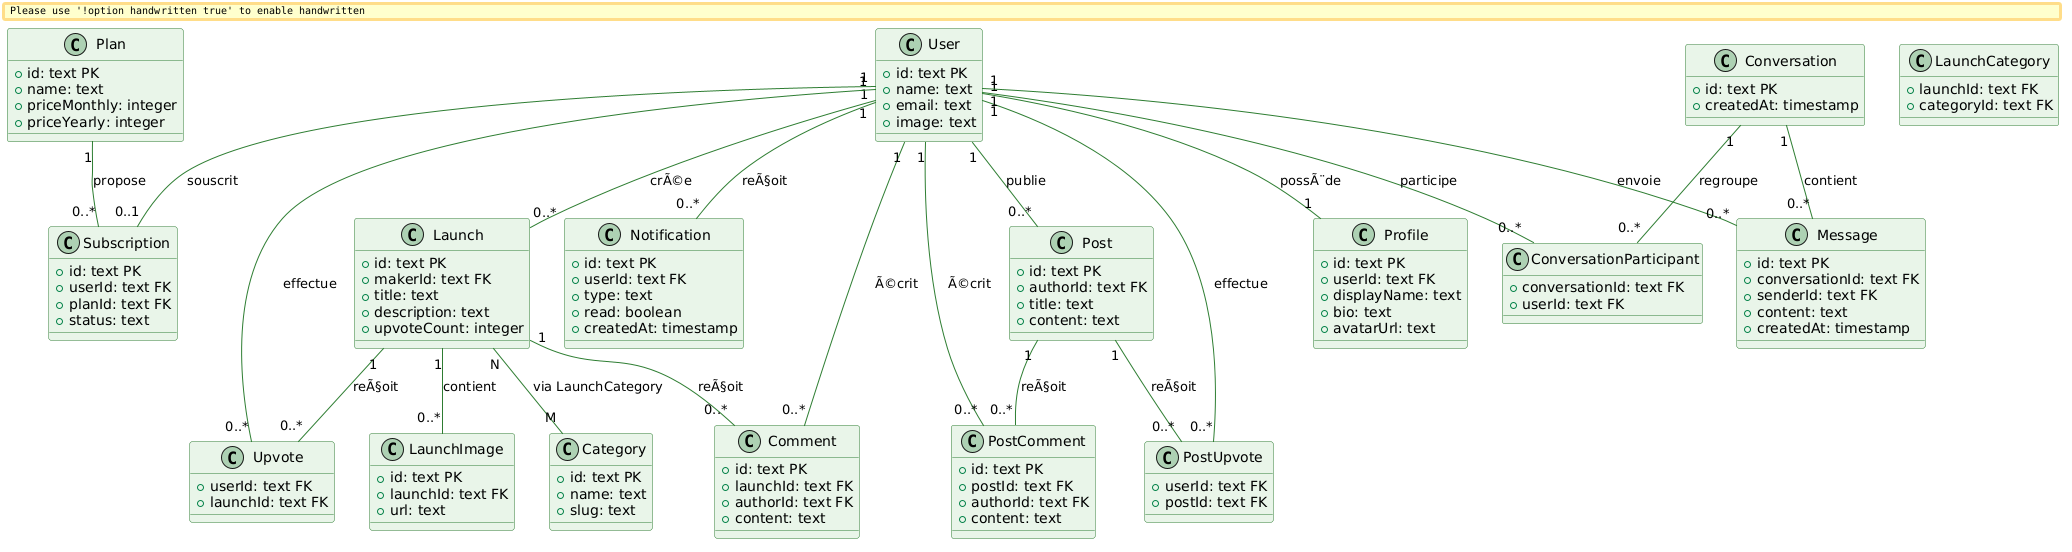

The diagram above was rendered by PlantUML. Its source (embedded in the PNG):
@startuml
skinparam handwritten false
skinparam backgroundColor #FEFEFE
skinparam class {
    BackgroundColor #E8F5E9
    BorderColor #2E7D32
    ArrowColor #2E7D32
}

class User {
    + id: text PK
    + name: text
    + email: text
    + image: text
}

class Profile {
    + id: text PK
    + userId: text FK
    + displayName: text
    + bio: text
    + avatarUrl: text
}

class Launch {
    + id: text PK
    + makerId: text FK
    + title: text
    + description: text
    + upvoteCount: integer
}

class Category {
    + id: text PK
    + name: text
    + slug: text
}

class LaunchCategory {
    + launchId: text FK
    + categoryId: text FK
}

class Upvote {
    + userId: text FK
    + launchId: text FK
}

class Plan {
    + id: text PK
    + name: text
    + priceMonthly: integer
    + priceYearly: integer
}

class Subscription {
    + id: text PK
    + userId: text FK
    + planId: text FK
    + status: text
}

class Conversation {
    + id: text PK
    + createdAt: timestamp
}

class ConversationParticipant {
    + conversationId: text FK
    + userId: text FK
}

class Message {
    + id: text PK
    + conversationId: text FK
    + senderId: text FK
    + content: text
    + createdAt: timestamp
}

class Notification {
    + id: text PK
    + userId: text FK
    + type: text
    + read: boolean
    + createdAt: timestamp
}

class Post {
    + id: text PK
    + authorId: text FK
    + title: text
    + content: text
}

class PostComment {
    + id: text PK
    + postId: text FK
    + authorId: text FK
    + content: text
}

class Comment {
    + id: text PK
    + launchId: text FK
    + authorId: text FK
    + content: text
}

class PostUpvote {
    + userId: text FK
    + postId: text FK
}

class LaunchImage {
    + id: text PK
    + launchId: text FK
    + url: text
}

User "1" -- "1" Profile : possÃ¨de
User "1" -- "0..*" Launch : crÃ©e
User "1" -- "0..*" Post : publie
User "1" -- "0..*" Comment : Ã©crit
User "1" -- "0..*" PostComment : Ã©crit
User "1" -- "0..*" Message : envoie
User "1" -- "0..*" Notification : reÃ§oit
User "1" -- "0..*" Upvote : effectue
User "1" -- "0..*" PostUpvote : effectue
User "1" -- "0..*" ConversationParticipant : participe
User "1" -- "0..1" Subscription : souscrit

Launch "1" -- "0..*" LaunchImage : contient
Launch "1" -- "0..*" Comment : reÃ§oit
Launch "1" -- "0..*" Upvote : reÃ§oit
Launch "N" -- "M" Category : via LaunchCategory

Conversation "1" -- "0..*" Message : contient
Conversation "1" -- "0..*" ConversationParticipant : regroupe

Post "1" -- "0..*" PostComment : reÃ§oit
Post "1" -- "0..*" PostUpvote : reÃ§oit

Plan "1" -- "0..*" Subscription : propose
@enduml